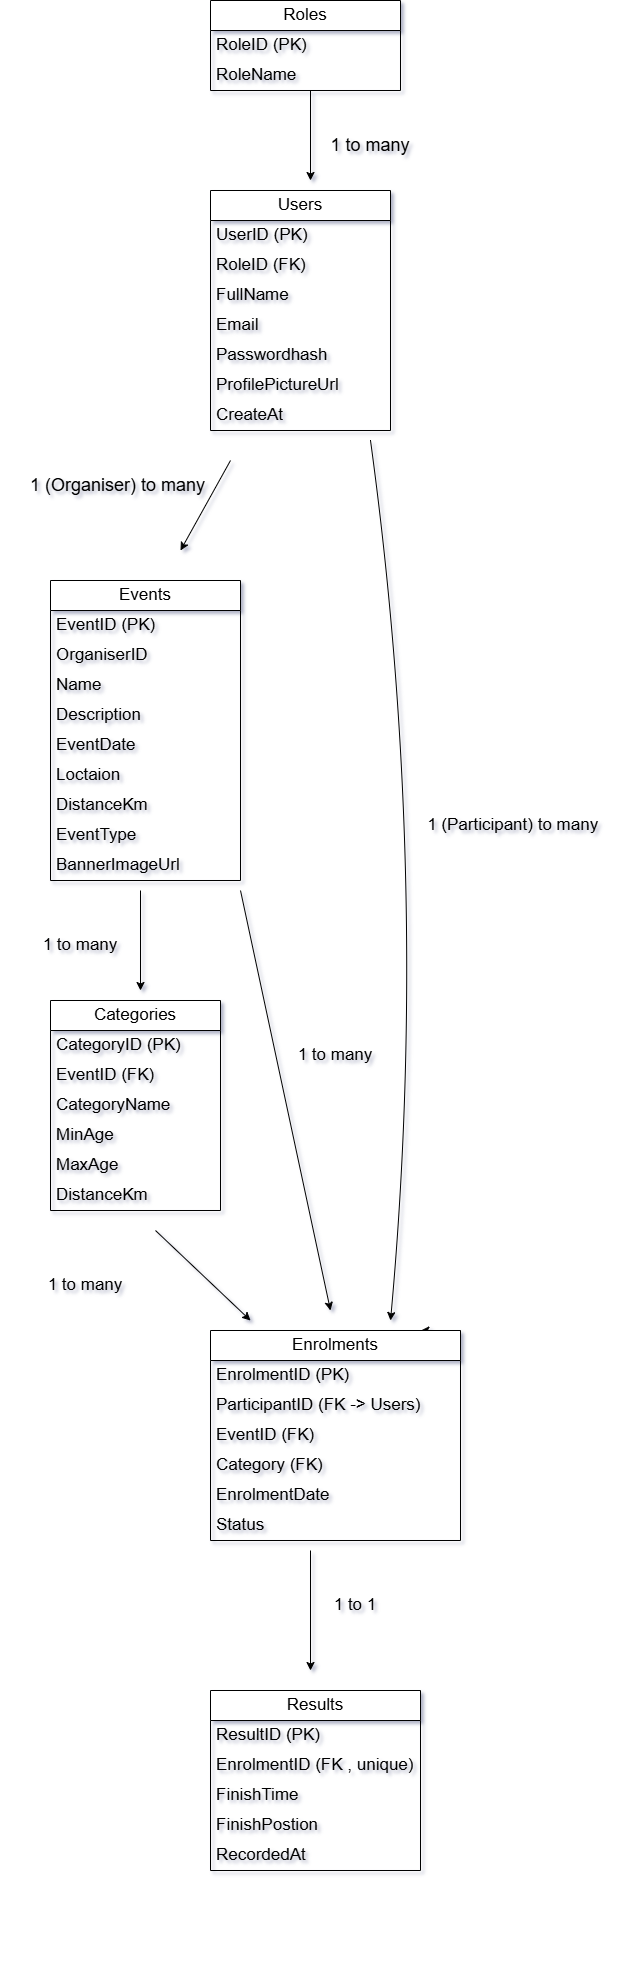

The diagram above was exported from draw.io. Its source (the exported page's mxGraphModel, read from the mxfile embedded in the PNG):
<mxGraphModel dx="3433" dy="1873" grid="1" gridSize="10" guides="1" tooltips="1" connect="1" arrows="1" fold="1" page="1" pageScale="1" pageWidth="850" pageHeight="1100" background="light-dark(#FFFFFF,#000000)" math="0" shadow="1">
  <root>
    <mxCell id="0" />
    <mxCell id="1" parent="0" />
    <mxCell id="fEHKfiEruu9WYRZ1ZSU2-3" edge="1" parent="1" style="edgeStyle=orthogonalEdgeStyle;rounded=0;orthogonalLoop=1;jettySize=auto;html=1;exitX=0.5;exitY=1;exitDx=0;exitDy=0;fontSize=17;">
      <mxGeometry relative="1" as="geometry">
        <mxPoint x="500" y="1665.1" as="sourcePoint" />
        <mxPoint x="500" y="1665.1" as="targetPoint" />
      </mxGeometry>
    </mxCell>
    <mxCell id="fEHKfiEruu9WYRZ1ZSU2-6" parent="1" style="swimlane;fontStyle=0;childLayout=stackLayout;horizontal=1;startSize=30;horizontalStack=0;resizeParent=1;resizeParentMax=0;resizeLast=0;collapsible=1;marginBottom=0;whiteSpace=wrap;html=1;fontSize=17;" value="Roles" vertex="1">
      <mxGeometry height="90" width="190" x="480" y="70" as="geometry" />
    </mxCell>
    <mxCell id="fEHKfiEruu9WYRZ1ZSU2-7" parent="fEHKfiEruu9WYRZ1ZSU2-6" style="text;strokeColor=none;fillColor=none;align=left;verticalAlign=middle;spacingLeft=4;spacingRight=4;overflow=hidden;points=[[0,0.5],[1,0.5]];portConstraint=eastwest;rotatable=0;whiteSpace=wrap;html=1;fontSize=17;" value="RoleID (PK)" vertex="1">
      <mxGeometry height="30" width="190" y="30" as="geometry" />
    </mxCell>
    <mxCell id="fEHKfiEruu9WYRZ1ZSU2-58" edge="1" parent="fEHKfiEruu9WYRZ1ZSU2-6" style="endArrow=classic;html=1;rounded=0;curved=1;" value="">
      <mxGeometry height="50" relative="1" width="50" as="geometry">
        <mxPoint x="100" y="90" as="sourcePoint" />
        <mxPoint x="100" y="180" as="targetPoint" />
      </mxGeometry>
    </mxCell>
    <mxCell id="fEHKfiEruu9WYRZ1ZSU2-8" parent="fEHKfiEruu9WYRZ1ZSU2-6" style="text;strokeColor=none;fillColor=none;align=left;verticalAlign=middle;spacingLeft=4;spacingRight=4;overflow=hidden;points=[[0,0.5],[1,0.5]];portConstraint=eastwest;rotatable=0;whiteSpace=wrap;html=1;fontSize=17;" value="RoleName" vertex="1">
      <mxGeometry height="30" width="190" y="60" as="geometry" />
    </mxCell>
    <mxCell id="fEHKfiEruu9WYRZ1ZSU2-10" parent="1" style="swimlane;fontStyle=0;childLayout=stackLayout;horizontal=1;startSize=30;horizontalStack=0;resizeParent=1;resizeParentMax=0;resizeLast=0;collapsible=1;marginBottom=0;whiteSpace=wrap;html=1;fontSize=17;" value="Users" vertex="1">
      <mxGeometry height="240" width="180" x="480" y="260" as="geometry" />
    </mxCell>
    <mxCell id="fEHKfiEruu9WYRZ1ZSU2-11" parent="fEHKfiEruu9WYRZ1ZSU2-10" style="text;strokeColor=none;fillColor=none;align=left;verticalAlign=middle;spacingLeft=4;spacingRight=4;overflow=hidden;points=[[0,0.5],[1,0.5]];portConstraint=eastwest;rotatable=0;whiteSpace=wrap;html=1;fontSize=17;" value="UserID (PK)" vertex="1">
      <mxGeometry height="30" width="180" y="30" as="geometry" />
    </mxCell>
    <mxCell id="fEHKfiEruu9WYRZ1ZSU2-12" parent="fEHKfiEruu9WYRZ1ZSU2-10" style="text;strokeColor=none;fillColor=none;align=left;verticalAlign=middle;spacingLeft=4;spacingRight=4;overflow=hidden;points=[[0,0.5],[1,0.5]];portConstraint=eastwest;rotatable=0;whiteSpace=wrap;html=1;fontSize=17;" value="RoleID (FK)" vertex="1">
      <mxGeometry height="30" width="180" y="60" as="geometry" />
    </mxCell>
    <mxCell id="fEHKfiEruu9WYRZ1ZSU2-13" parent="fEHKfiEruu9WYRZ1ZSU2-10" style="text;strokeColor=none;fillColor=none;align=left;verticalAlign=middle;spacingLeft=4;spacingRight=4;overflow=hidden;points=[[0,0.5],[1,0.5]];portConstraint=eastwest;rotatable=0;whiteSpace=wrap;html=1;fontSize=17;" value="FullName" vertex="1">
      <mxGeometry height="30" width="180" y="90" as="geometry" />
    </mxCell>
    <mxCell id="fEHKfiEruu9WYRZ1ZSU2-14" parent="fEHKfiEruu9WYRZ1ZSU2-10" style="text;strokeColor=none;fillColor=none;align=left;verticalAlign=middle;spacingLeft=4;spacingRight=4;overflow=hidden;points=[[0,0.5],[1,0.5]];portConstraint=eastwest;rotatable=0;whiteSpace=wrap;html=1;fontSize=17;" value="Email" vertex="1">
      <mxGeometry height="30" width="180" y="120" as="geometry" />
    </mxCell>
    <mxCell id="fEHKfiEruu9WYRZ1ZSU2-15" parent="fEHKfiEruu9WYRZ1ZSU2-10" style="text;strokeColor=none;fillColor=none;align=left;verticalAlign=middle;spacingLeft=4;spacingRight=4;overflow=hidden;points=[[0,0.5],[1,0.5]];portConstraint=eastwest;rotatable=0;whiteSpace=wrap;html=1;fontSize=17;" value="Passwordhash" vertex="1">
      <mxGeometry height="30" width="180" y="150" as="geometry" />
    </mxCell>
    <mxCell id="fEHKfiEruu9WYRZ1ZSU2-16" parent="fEHKfiEruu9WYRZ1ZSU2-10" style="text;strokeColor=none;fillColor=none;align=left;verticalAlign=middle;spacingLeft=4;spacingRight=4;overflow=hidden;points=[[0,0.5],[1,0.5]];portConstraint=eastwest;rotatable=0;whiteSpace=wrap;html=1;fontSize=17;" value="ProfilePictureUrl" vertex="1">
      <mxGeometry height="30" width="180" y="180" as="geometry" />
    </mxCell>
    <mxCell id="fEHKfiEruu9WYRZ1ZSU2-17" parent="fEHKfiEruu9WYRZ1ZSU2-10" style="text;strokeColor=none;fillColor=none;align=left;verticalAlign=middle;spacingLeft=4;spacingRight=4;overflow=hidden;points=[[0,0.5],[1,0.5]];portConstraint=eastwest;rotatable=0;whiteSpace=wrap;html=1;fontSize=17;" value="CreateAt" vertex="1">
      <mxGeometry height="30" width="180" y="210" as="geometry" />
    </mxCell>
    <mxCell id="fEHKfiEruu9WYRZ1ZSU2-60" edge="1" parent="fEHKfiEruu9WYRZ1ZSU2-10" style="endArrow=classic;html=1;rounded=0;curved=1;" value="">
      <mxGeometry height="50" relative="1" width="50" as="geometry">
        <mxPoint x="20" y="270" as="sourcePoint" />
        <mxPoint x="-30" y="360" as="targetPoint" />
      </mxGeometry>
    </mxCell>
    <mxCell id="fEHKfiEruu9WYRZ1ZSU2-18" parent="1" style="swimlane;fontStyle=0;childLayout=stackLayout;horizontal=1;startSize=30;horizontalStack=0;resizeParent=1;resizeParentMax=0;resizeLast=0;collapsible=1;marginBottom=0;whiteSpace=wrap;html=1;fontSize=17;" value="Events" vertex="1">
      <mxGeometry height="300" width="190" x="320" y="650" as="geometry" />
    </mxCell>
    <mxCell id="fEHKfiEruu9WYRZ1ZSU2-19" parent="fEHKfiEruu9WYRZ1ZSU2-18" style="text;strokeColor=none;fillColor=none;align=left;verticalAlign=middle;spacingLeft=4;spacingRight=4;overflow=hidden;points=[[0,0.5],[1,0.5]];portConstraint=eastwest;rotatable=0;whiteSpace=wrap;html=1;fontSize=17;" value="EventID (PK)" vertex="1">
      <mxGeometry height="30" width="190" y="30" as="geometry" />
    </mxCell>
    <mxCell id="fEHKfiEruu9WYRZ1ZSU2-20" parent="fEHKfiEruu9WYRZ1ZSU2-18" style="text;strokeColor=none;fillColor=none;align=left;verticalAlign=middle;spacingLeft=4;spacingRight=4;overflow=hidden;points=[[0,0.5],[1,0.5]];portConstraint=eastwest;rotatable=0;whiteSpace=wrap;html=1;fontSize=17;" value="OrganiserID" vertex="1">
      <mxGeometry height="30" width="190" y="60" as="geometry" />
    </mxCell>
    <mxCell id="fEHKfiEruu9WYRZ1ZSU2-21" parent="fEHKfiEruu9WYRZ1ZSU2-18" style="text;strokeColor=none;fillColor=none;align=left;verticalAlign=middle;spacingLeft=4;spacingRight=4;overflow=hidden;points=[[0,0.5],[1,0.5]];portConstraint=eastwest;rotatable=0;whiteSpace=wrap;html=1;fontSize=17;" value="Name" vertex="1">
      <mxGeometry height="30" width="190" y="90" as="geometry" />
    </mxCell>
    <mxCell id="fEHKfiEruu9WYRZ1ZSU2-22" parent="fEHKfiEruu9WYRZ1ZSU2-18" style="text;strokeColor=none;fillColor=none;align=left;verticalAlign=middle;spacingLeft=4;spacingRight=4;overflow=hidden;points=[[0,0.5],[1,0.5]];portConstraint=eastwest;rotatable=0;whiteSpace=wrap;html=1;fontSize=17;" value="Description" vertex="1">
      <mxGeometry height="30" width="190" y="120" as="geometry" />
    </mxCell>
    <mxCell id="fEHKfiEruu9WYRZ1ZSU2-23" parent="fEHKfiEruu9WYRZ1ZSU2-18" style="text;strokeColor=none;fillColor=none;align=left;verticalAlign=middle;spacingLeft=4;spacingRight=4;overflow=hidden;points=[[0,0.5],[1,0.5]];portConstraint=eastwest;rotatable=0;whiteSpace=wrap;html=1;fontSize=17;" value="EventDate" vertex="1">
      <mxGeometry height="30" width="190" y="150" as="geometry" />
    </mxCell>
    <mxCell id="fEHKfiEruu9WYRZ1ZSU2-24" parent="fEHKfiEruu9WYRZ1ZSU2-18" style="text;strokeColor=none;fillColor=none;align=left;verticalAlign=middle;spacingLeft=4;spacingRight=4;overflow=hidden;points=[[0,0.5],[1,0.5]];portConstraint=eastwest;rotatable=0;whiteSpace=wrap;html=1;fontSize=17;" value="Loctaion" vertex="1">
      <mxGeometry height="30" width="190" y="180" as="geometry" />
    </mxCell>
    <mxCell id="fEHKfiEruu9WYRZ1ZSU2-25" parent="fEHKfiEruu9WYRZ1ZSU2-18" style="text;strokeColor=none;fillColor=none;align=left;verticalAlign=middle;spacingLeft=4;spacingRight=4;overflow=hidden;points=[[0,0.5],[1,0.5]];portConstraint=eastwest;rotatable=0;whiteSpace=wrap;html=1;fontSize=17;" value="DistanceKm" vertex="1">
      <mxGeometry height="30" width="190" y="210" as="geometry" />
    </mxCell>
    <mxCell id="fEHKfiEruu9WYRZ1ZSU2-26" parent="fEHKfiEruu9WYRZ1ZSU2-18" style="text;strokeColor=none;fillColor=none;align=left;verticalAlign=middle;spacingLeft=4;spacingRight=4;overflow=hidden;points=[[0,0.5],[1,0.5]];portConstraint=eastwest;rotatable=0;whiteSpace=wrap;html=1;fontSize=17;" value="EventType" vertex="1">
      <mxGeometry height="30" width="190" y="240" as="geometry" />
    </mxCell>
    <mxCell id="fEHKfiEruu9WYRZ1ZSU2-62" edge="1" parent="fEHKfiEruu9WYRZ1ZSU2-18" style="endArrow=classic;html=1;rounded=0;curved=1;" value="">
      <mxGeometry height="50" relative="1" width="50" as="geometry">
        <mxPoint x="90" y="310" as="sourcePoint" />
        <mxPoint x="90" y="410" as="targetPoint" />
      </mxGeometry>
    </mxCell>
    <mxCell id="fEHKfiEruu9WYRZ1ZSU2-27" parent="fEHKfiEruu9WYRZ1ZSU2-18" style="text;strokeColor=none;fillColor=none;align=left;verticalAlign=middle;spacingLeft=4;spacingRight=4;overflow=hidden;points=[[0,0.5],[1,0.5]];portConstraint=eastwest;rotatable=0;whiteSpace=wrap;html=1;fontSize=17;" value="BannerImageUrl" vertex="1">
      <mxGeometry height="30" width="190" y="270" as="geometry" />
    </mxCell>
    <mxCell id="fEHKfiEruu9WYRZ1ZSU2-28" parent="1" style="swimlane;fontStyle=0;childLayout=stackLayout;horizontal=1;startSize=30;horizontalStack=0;resizeParent=1;resizeParentMax=0;resizeLast=0;collapsible=1;marginBottom=0;whiteSpace=wrap;html=1;fontSize=17;" value="Categories" vertex="1">
      <mxGeometry height="210" width="170" x="320" y="1070" as="geometry" />
    </mxCell>
    <mxCell id="fEHKfiEruu9WYRZ1ZSU2-29" parent="fEHKfiEruu9WYRZ1ZSU2-28" style="text;strokeColor=none;fillColor=none;align=left;verticalAlign=middle;spacingLeft=4;spacingRight=4;overflow=hidden;points=[[0,0.5],[1,0.5]];portConstraint=eastwest;rotatable=0;whiteSpace=wrap;html=1;fontSize=17;" value="CategoryID (PK)" vertex="1">
      <mxGeometry height="30" width="170" y="30" as="geometry" />
    </mxCell>
    <mxCell id="fEHKfiEruu9WYRZ1ZSU2-30" parent="fEHKfiEruu9WYRZ1ZSU2-28" style="text;strokeColor=none;fillColor=none;align=left;verticalAlign=middle;spacingLeft=4;spacingRight=4;overflow=hidden;points=[[0,0.5],[1,0.5]];portConstraint=eastwest;rotatable=0;whiteSpace=wrap;html=1;fontSize=17;" value="EventID (FK)" vertex="1">
      <mxGeometry height="30" width="170" y="60" as="geometry" />
    </mxCell>
    <mxCell id="fEHKfiEruu9WYRZ1ZSU2-31" parent="fEHKfiEruu9WYRZ1ZSU2-28" style="text;strokeColor=none;fillColor=none;align=left;verticalAlign=middle;spacingLeft=4;spacingRight=4;overflow=hidden;points=[[0,0.5],[1,0.5]];portConstraint=eastwest;rotatable=0;whiteSpace=wrap;html=1;fontSize=17;" value="CategoryName" vertex="1">
      <mxGeometry height="30" width="170" y="90" as="geometry" />
    </mxCell>
    <mxCell id="fEHKfiEruu9WYRZ1ZSU2-32" parent="fEHKfiEruu9WYRZ1ZSU2-28" style="text;strokeColor=none;fillColor=none;align=left;verticalAlign=middle;spacingLeft=4;spacingRight=4;overflow=hidden;points=[[0,0.5],[1,0.5]];portConstraint=eastwest;rotatable=0;whiteSpace=wrap;html=1;fontSize=17;" value="MinAge" vertex="1">
      <mxGeometry height="30" width="170" y="120" as="geometry" />
    </mxCell>
    <mxCell id="fEHKfiEruu9WYRZ1ZSU2-33" parent="fEHKfiEruu9WYRZ1ZSU2-28" style="text;strokeColor=none;fillColor=none;align=left;verticalAlign=middle;spacingLeft=4;spacingRight=4;overflow=hidden;points=[[0,0.5],[1,0.5]];portConstraint=eastwest;rotatable=0;whiteSpace=wrap;html=1;fontSize=17;" value="MaxAge" vertex="1">
      <mxGeometry height="30" width="170" y="150" as="geometry" />
    </mxCell>
    <mxCell id="fEHKfiEruu9WYRZ1ZSU2-34" parent="fEHKfiEruu9WYRZ1ZSU2-28" style="text;strokeColor=none;fillColor=none;align=left;verticalAlign=middle;spacingLeft=4;spacingRight=4;overflow=hidden;points=[[0,0.5],[1,0.5]];portConstraint=eastwest;rotatable=0;whiteSpace=wrap;html=1;fontSize=17;" value="DistanceKm" vertex="1">
      <mxGeometry height="30" width="170" y="180" as="geometry" />
    </mxCell>
    <mxCell id="fEHKfiEruu9WYRZ1ZSU2-64" edge="1" parent="fEHKfiEruu9WYRZ1ZSU2-28" style="endArrow=classic;html=1;rounded=0;curved=1;" value="">
      <mxGeometry height="50" relative="1" width="50" as="geometry">
        <mxPoint x="105" y="230" as="sourcePoint" />
        <mxPoint x="200" y="320" as="targetPoint" />
      </mxGeometry>
    </mxCell>
    <mxCell id="fEHKfiEruu9WYRZ1ZSU2-56" edge="1" parent="1" source="fEHKfiEruu9WYRZ1ZSU2-36" style="edgeStyle=orthogonalEdgeStyle;curved=1;rounded=0;orthogonalLoop=1;jettySize=auto;html=1;exitX=1;exitY=0;exitDx=0;exitDy=0;">
      <mxGeometry relative="1" as="geometry">
        <mxPoint x="690.4285714285716" y="1399.8571428571431" as="targetPoint" />
      </mxGeometry>
    </mxCell>
    <mxCell id="fEHKfiEruu9WYRZ1ZSU2-36" parent="1" style="swimlane;fontStyle=0;childLayout=stackLayout;horizontal=1;startSize=30;horizontalStack=0;resizeParent=1;resizeParentMax=0;resizeLast=0;collapsible=1;marginBottom=0;whiteSpace=wrap;html=1;fontSize=17;" value="Enrolments" vertex="1">
      <mxGeometry height="210" width="250" x="480" y="1400" as="geometry" />
    </mxCell>
    <mxCell id="fEHKfiEruu9WYRZ1ZSU2-37" parent="fEHKfiEruu9WYRZ1ZSU2-36" style="text;strokeColor=none;fillColor=none;align=left;verticalAlign=middle;spacingLeft=4;spacingRight=4;overflow=hidden;points=[[0,0.5],[1,0.5]];portConstraint=eastwest;rotatable=0;whiteSpace=wrap;html=1;fontSize=17;" value="EnrolmentID (PK)" vertex="1">
      <mxGeometry height="30" width="250" y="30" as="geometry" />
    </mxCell>
    <mxCell id="fEHKfiEruu9WYRZ1ZSU2-38" parent="fEHKfiEruu9WYRZ1ZSU2-36" style="text;strokeColor=none;fillColor=none;align=left;verticalAlign=middle;spacingLeft=4;spacingRight=4;overflow=hidden;points=[[0,0.5],[1,0.5]];portConstraint=eastwest;rotatable=0;whiteSpace=wrap;html=1;fontSize=17;" value="ParticipantID (FK -&amp;gt; Users)" vertex="1">
      <mxGeometry height="30" width="250" y="60" as="geometry" />
    </mxCell>
    <mxCell id="fEHKfiEruu9WYRZ1ZSU2-39" parent="fEHKfiEruu9WYRZ1ZSU2-36" style="text;strokeColor=none;fillColor=none;align=left;verticalAlign=middle;spacingLeft=4;spacingRight=4;overflow=hidden;points=[[0,0.5],[1,0.5]];portConstraint=eastwest;rotatable=0;whiteSpace=wrap;html=1;fontSize=17;" value="EventID (FK)" vertex="1">
      <mxGeometry height="30" width="250" y="90" as="geometry" />
    </mxCell>
    <mxCell id="fEHKfiEruu9WYRZ1ZSU2-40" parent="fEHKfiEruu9WYRZ1ZSU2-36" style="text;strokeColor=none;fillColor=none;align=left;verticalAlign=middle;spacingLeft=4;spacingRight=4;overflow=hidden;points=[[0,0.5],[1,0.5]];portConstraint=eastwest;rotatable=0;whiteSpace=wrap;html=1;fontSize=17;" value="Category (FK)" vertex="1">
      <mxGeometry height="30" width="250" y="120" as="geometry" />
    </mxCell>
    <mxCell id="fEHKfiEruu9WYRZ1ZSU2-41" parent="fEHKfiEruu9WYRZ1ZSU2-36" style="text;strokeColor=none;fillColor=none;align=left;verticalAlign=middle;spacingLeft=4;spacingRight=4;overflow=hidden;points=[[0,0.5],[1,0.5]];portConstraint=eastwest;rotatable=0;whiteSpace=wrap;html=1;fontSize=17;" value="EnrolmentDate" vertex="1">
      <mxGeometry height="30" width="250" y="150" as="geometry" />
    </mxCell>
    <mxCell id="fEHKfiEruu9WYRZ1ZSU2-53" edge="1" parent="fEHKfiEruu9WYRZ1ZSU2-36" style="endArrow=classic;html=1;rounded=0;curved=1;fontSize=17;" value="">
      <mxGeometry height="50" relative="1" width="50" as="geometry">
        <mxPoint x="100" y="220" as="sourcePoint" />
        <mxPoint x="100" y="340" as="targetPoint" />
      </mxGeometry>
    </mxCell>
    <mxCell id="fEHKfiEruu9WYRZ1ZSU2-42" parent="fEHKfiEruu9WYRZ1ZSU2-36" style="text;strokeColor=none;fillColor=none;align=left;verticalAlign=middle;spacingLeft=4;spacingRight=4;overflow=hidden;points=[[0,0.5],[1,0.5]];portConstraint=eastwest;rotatable=0;whiteSpace=wrap;html=1;fontSize=17;" value="Status" vertex="1">
      <mxGeometry height="30" width="250" y="180" as="geometry" />
    </mxCell>
    <mxCell id="fEHKfiEruu9WYRZ1ZSU2-44" edge="1" parent="1" style="edgeStyle=orthogonalEdgeStyle;rounded=0;orthogonalLoop=1;jettySize=auto;html=1;exitX=0.5;exitY=1;exitDx=0;exitDy=0;">
      <mxGeometry relative="1" as="geometry">
        <mxPoint x="580" y="2015.1" as="sourcePoint" />
        <mxPoint x="580" y="2015.1" as="targetPoint" />
      </mxGeometry>
    </mxCell>
    <mxCell id="fEHKfiEruu9WYRZ1ZSU2-45" parent="1" style="swimlane;fontStyle=0;childLayout=stackLayout;horizontal=1;startSize=30;horizontalStack=0;resizeParent=1;resizeParentMax=0;resizeLast=0;collapsible=1;marginBottom=0;whiteSpace=wrap;html=1;fontSize=17;" value="Results" vertex="1">
      <mxGeometry height="180" width="210" x="480" y="1760" as="geometry" />
    </mxCell>
    <mxCell id="fEHKfiEruu9WYRZ1ZSU2-46" parent="fEHKfiEruu9WYRZ1ZSU2-45" style="text;strokeColor=none;fillColor=none;align=left;verticalAlign=middle;spacingLeft=4;spacingRight=4;overflow=hidden;points=[[0,0.5],[1,0.5]];portConstraint=eastwest;rotatable=0;whiteSpace=wrap;html=1;fontSize=17;" value="ResultID (PK)" vertex="1">
      <mxGeometry height="30" width="210" y="30" as="geometry" />
    </mxCell>
    <mxCell id="fEHKfiEruu9WYRZ1ZSU2-47" parent="fEHKfiEruu9WYRZ1ZSU2-45" style="text;strokeColor=none;fillColor=none;align=left;verticalAlign=middle;spacingLeft=4;spacingRight=4;overflow=hidden;points=[[0,0.5],[1,0.5]];portConstraint=eastwest;rotatable=0;whiteSpace=wrap;html=1;fontSize=17;" value="EnrolmentID (FK , unique)" vertex="1">
      <mxGeometry height="30" width="210" y="60" as="geometry" />
    </mxCell>
    <mxCell id="fEHKfiEruu9WYRZ1ZSU2-48" parent="fEHKfiEruu9WYRZ1ZSU2-45" style="text;strokeColor=none;fillColor=none;align=left;verticalAlign=middle;spacingLeft=4;spacingRight=4;overflow=hidden;points=[[0,0.5],[1,0.5]];portConstraint=eastwest;rotatable=0;whiteSpace=wrap;html=1;fontSize=17;" value="FinishTime&amp;nbsp;" vertex="1">
      <mxGeometry height="30" width="210" y="90" as="geometry" />
    </mxCell>
    <mxCell id="fEHKfiEruu9WYRZ1ZSU2-49" parent="fEHKfiEruu9WYRZ1ZSU2-45" style="text;strokeColor=none;fillColor=none;align=left;verticalAlign=middle;spacingLeft=4;spacingRight=4;overflow=hidden;points=[[0,0.5],[1,0.5]];portConstraint=eastwest;rotatable=0;whiteSpace=wrap;html=1;fontSize=17;" value="FinishPostion" vertex="1">
      <mxGeometry height="30" width="210" y="120" as="geometry" />
    </mxCell>
    <mxCell id="fEHKfiEruu9WYRZ1ZSU2-50" parent="fEHKfiEruu9WYRZ1ZSU2-45" style="text;strokeColor=none;fillColor=none;align=left;verticalAlign=middle;spacingLeft=4;spacingRight=4;overflow=hidden;points=[[0,0.5],[1,0.5]];portConstraint=eastwest;rotatable=0;whiteSpace=wrap;html=1;fontSize=17;" value="RecordedAt" vertex="1">
      <mxGeometry height="30" width="210" y="150" as="geometry" />
    </mxCell>
    <mxCell id="fEHKfiEruu9WYRZ1ZSU2-54" parent="1" style="text;html=1;whiteSpace=wrap;strokeColor=none;fillColor=none;align=center;verticalAlign=middle;rounded=0;fontSize=17;" value="&lt;font&gt;1 to 1&lt;/font&gt;" vertex="1">
      <mxGeometry height="50" width="90" x="580" y="1650" as="geometry" />
    </mxCell>
    <mxCell id="fEHKfiEruu9WYRZ1ZSU2-59" parent="1" style="text;html=1;whiteSpace=wrap;strokeColor=none;fillColor=none;align=center;verticalAlign=middle;rounded=0;" value="&lt;font style=&quot;font-size: 18px;&quot;&gt;1 to many&lt;/font&gt;" vertex="1">
      <mxGeometry height="30" width="100" x="590" y="200" as="geometry" />
    </mxCell>
    <mxCell id="fEHKfiEruu9WYRZ1ZSU2-61" parent="1" style="text;html=1;whiteSpace=wrap;strokeColor=none;fillColor=none;align=center;verticalAlign=middle;rounded=0;fontSize=18;" value="1 (Organiser) to many&amp;nbsp;" vertex="1">
      <mxGeometry height="30" width="240" x="270" y="540" as="geometry" />
    </mxCell>
    <mxCell id="fEHKfiEruu9WYRZ1ZSU2-63" parent="1" style="text;html=1;whiteSpace=wrap;strokeColor=none;fillColor=none;align=center;verticalAlign=middle;rounded=0;" value="&lt;font style=&quot;font-size: 17px;&quot;&gt;1 to many&lt;/font&gt;" vertex="1">
      <mxGeometry height="30" width="100" x="300" y="1000" as="geometry" />
    </mxCell>
    <mxCell id="fEHKfiEruu9WYRZ1ZSU2-65" parent="1" style="text;html=1;whiteSpace=wrap;strokeColor=none;fillColor=none;align=center;verticalAlign=middle;rounded=0;" value="&lt;font style=&quot;font-size: 17px;&quot;&gt;1 to many&lt;/font&gt;" vertex="1">
      <mxGeometry height="30" width="110" x="300" y="1340" as="geometry" />
    </mxCell>
    <mxCell id="fEHKfiEruu9WYRZ1ZSU2-66" edge="1" parent="1" style="endArrow=classic;html=1;rounded=0;curved=1;" value="">
      <mxGeometry height="50" relative="1" width="50" as="geometry">
        <mxPoint x="510" y="960" as="sourcePoint" />
        <mxPoint x="600" y="1380" as="targetPoint" />
      </mxGeometry>
    </mxCell>
    <mxCell id="fEHKfiEruu9WYRZ1ZSU2-67" parent="1" style="text;html=1;whiteSpace=wrap;strokeColor=none;fillColor=none;align=center;verticalAlign=middle;rounded=0;rotation=0;" value="&lt;font style=&quot;font-size: 17px;&quot;&gt;1 to many&lt;/font&gt;" vertex="1">
      <mxGeometry height="30" width="110" x="550" y="1110" as="geometry" />
    </mxCell>
    <mxCell id="fEHKfiEruu9WYRZ1ZSU2-68" edge="1" parent="1" style="endArrow=classic;html=1;rounded=0;curved=1;" value="">
      <mxGeometry height="50" relative="1" width="50" as="geometry">
        <Array as="points">
          <mxPoint x="700" y="950" />
        </Array>
        <mxPoint x="640" y="510" as="sourcePoint" />
        <mxPoint x="660" y="1390" as="targetPoint" />
      </mxGeometry>
    </mxCell>
    <mxCell id="fEHKfiEruu9WYRZ1ZSU2-69" parent="1" style="text;html=1;whiteSpace=wrap;strokeColor=none;fillColor=none;align=center;verticalAlign=middle;rounded=0;fontSize=17;" value="1 (Participant) to many&amp;nbsp;" vertex="1">
      <mxGeometry height="30" width="210" x="680" y="880" as="geometry" />
    </mxCell>
  </root>
</mxGraphModel>